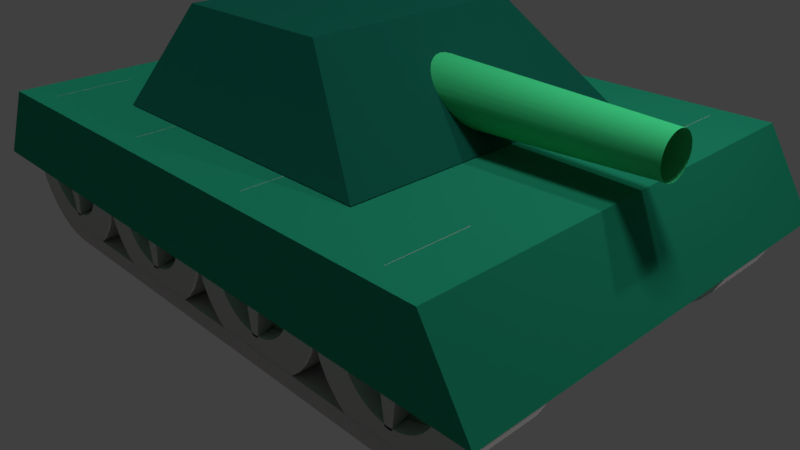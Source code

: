 # Source: tank.blend  (saved by Blender 2.78.0; exported with 4.5.12 LTS)
import bpy
from mathutils import Matrix  # noqa: F401  (used for matrix-valued properties, if any)

bpy.ops.wm.read_factory_settings(use_empty=True)
scene = bpy.context.scene
scene.name = 'Scene'

# ---- collections
col_collection_1 = bpy.data.collections.new('Collection 1'); scene.collection.children.link(col_collection_1)

# ---- materials (node trees are filled in below, after node groups)
mat_material_chassis = bpy.data.materials.new('Material_chassis')
mat_material_chassis.alpha_threshold = 0.0
mat_material_chassis.use_transparent_shadow = False
mat_material_chassis.diffuse_color = (0.01521, 0.2789, 0.1559, 1.0)
mat_material_chassis.specular_color = (0.5, 0.5, 0.5)
mat_material_chassis.roughness = 0.5
mat_material_wheel = bpy.data.materials.new('Material_wheel')
mat_material_wheel.alpha_threshold = 0.0
mat_material_wheel.use_transparent_shadow = False
mat_material_wheel.diffuse_color = (0.5085, 0.4766, 0.4731, 1.0)
mat_material_wheel.specular_color = (0.5, 0.5, 0.5)
mat_material_wheel.roughness = 0.5
mat_material_internal = bpy.data.materials.new('Material_internal')
mat_material_internal.alpha_threshold = 0.0
mat_material_internal.use_transparent_shadow = False
mat_material_internal.diffuse_color = (0.1777, 0.2564, 0.1757, 1.0)
mat_material_internal.roughness = 0.5
mat_material_turret = bpy.data.materials.new('Material_turret')
mat_material_turret.alpha_threshold = 0.0
mat_material_turret.use_transparent_shadow = False
mat_material_turret.diffuse_color = (0.008023, 0.1301, 0.08866, 1.0)
mat_material_turret.roughness = 0.5
mat_material_cannon = bpy.data.materials.new('Material_cannon')
mat_material_cannon.alpha_threshold = 0.0
mat_material_cannon.use_transparent_shadow = False
mat_material_cannon.diffuse_color = (0.06487, 0.8, 0.294, 1.0)
mat_material_cannon.specular_color = (0.5, 0.5, 0.5)
mat_material_cannon.roughness = 0.5

# ---- material node trees

# ---- world
world_world = bpy.data.worlds.new('World'); scene.world = world_world
world_world.color = (0.05088, 0.05088, 0.05088)
world_world.use_sun_shadow = False
world_world.sun_shadow_jitter_overblur = 0.0
world_world.cycles.sampling_method = 'MANUAL'

# ---- cameras
cam_camera_001 = bpy.data.cameras.new('Camera.001')
cam_camera_001.clip_end = 100.0
cam_camera_001.lens = 35.0
cam_camera_001.sensor_width = 32.0
cam_camera_001.sensor_height = 18.0
cam_camera_001.dof.focus_distance = 0.0
cam_camera_001.dof.aperture_fstop = 128.0
cam_camera_001.dof.aperture_blades = 6
cam_camera = bpy.data.cameras.new('Camera')
cam_camera.clip_end = 100.0
cam_camera.lens = 35.0
cam_camera.sensor_width = 32.0
cam_camera.sensor_height = 18.0
cam_camera.ortho_scale = 7.314
cam_camera.dof.focus_distance = 0.0
cam_camera.dof.aperture_fstop = 128.0

# ---- lights
light_lamp = bpy.data.lights.new('Lamp', 'POINT')
light_lamp.transmission_factor = 0.0
light_lamp.cutoff_distance = 30.0
light_lamp.energy = 100.0
light_lamp.shadow_buffer_clip_start = 1.001
light_lamp.shadow_soft_size = 0.1
light_lamp.shadow_maximum_resolution = 0.006
light_lamp.use_absolute_resolution = True
light_hemi_001 = bpy.data.lights.new('Hemi.001', 'SUN')
light_hemi_001.transmission_factor = 0.0
light_hemi_001.angle = 0.1993
light_hemi_001.energy = 1.0
light_hemi_001.shadow_buffer_clip_start = 0.5
light_hemi_001.shadow_soft_size = 0.1
light_hemi_001.shadow_cascade_max_distance = 1000.0
light_hemi = bpy.data.lights.new('Hemi', 'SUN')
light_hemi.transmission_factor = 0.0
light_hemi.angle = 0.1993
light_hemi.energy = 1.0
light_hemi.shadow_buffer_clip_start = 0.5
light_hemi.shadow_soft_size = 0.1
light_hemi.shadow_cascade_max_distance = 1000.0

# ---- meshes
me_cube_003 = bpy.data.meshes.new('Cube.003')
me_cube_003.from_pydata([(-0.9396, -1.0, -1.0), (-0.7872, -1.0, 1.0), (-0.9396, 1.0, -1.0), (-0.7872, 1.0, 1.0), (0.9339, -1.0, -1.0), (0.8028, -1.0, 1.0), (0.9339, 1.0, -1.0), (0.8028, 1.0, 1.0)], [], [(3, 0, 1), (3, 6, 2), (5, 6, 7), (1, 4, 5), (2, 4, 0), (7, 1, 5), (3, 2, 0), (3, 7, 6), (5, 4, 6), (1, 0, 4), (2, 6, 4), (7, 3, 1)])
me_cube_003.materials.append(mat_material_chassis)
me_cube_003.use_remesh_preserve_volume = False
me_cube_003.use_remesh_preserve_attributes = False
me_cube_003.use_mirror_vertex_groups = False
me_cube_003.update()
me_cylinder_001 = bpy.data.meshes.new('Cylinder.001')
me_cylinder_001.from_pydata([(0.0006676, 0.4167, -1.667), (0.0006676, 1.047, 1.667), (0.08196, 0.4087, -1.667), (0.08196, 1.039, 1.667), (0.1601, 0.3849, -1.667), (0.1601, 0.3849, 1.667), (0.2322, 0.3464, -1.667), (0.2322, 0.3464, 1.667), (0.2953, 0.2946, -1.667), (0.2953, 0.2946, 1.667), (0.3471, 0.2315, -1.667), (0.3471, 0.2315, 1.667), (0.3856, 0.1595, -1.667), (0.3856, 0.1595, 1.667), (0.4093, 0.08129, -1.667), (1.04, 0.08129, 1.667), (0.4173, 0.0, -1.667), (1.048, 0.0, 1.667), (0.4093, -0.08129, -1.667), (1.04, -0.08129, 1.667), (0.3856, -0.1595, -1.667), (0.3856, -0.1595, 1.667), (0.3471, -0.2315, -1.667), (0.3471, -0.2315, 1.667), (0.2953, -0.2946, -1.667), (0.2953, -0.2946, 1.667), (0.2322, -0.3464, -1.667), (0.2322, -0.3464, 1.667), (0.1601, -0.3849, -1.667), (0.1601, -0.3849, 1.667), (0.08196, -0.4087, -1.667), (0.08196, -1.039, 1.667), (0.0006675, -0.4167, -1.667), (0.0006675, -1.047, 1.667), (-0.08062, -0.4087, -1.667), (-0.08062, -1.039, 1.667), (-0.1588, -0.3849, -1.667), (-0.1588, -0.3849, 1.667), (-0.2308, -0.3464, -1.667), (-0.2308, -0.3464, 1.667), (-0.294, -0.2946, -1.667), (-0.294, -0.2946, 1.667), (-0.3458, -0.2315, -1.667), (-0.3458, -0.2315, 1.667), (-0.3843, -0.1595, -1.667), (-0.3843, -0.1595, 1.667), (-0.408, -0.08129, -1.667), (-1.038, -0.08129, 1.667), (-0.416, 4.023e-07, -1.667), (-1.046, 4.023e-07, 1.667), (-0.408, 0.08129, -1.667), (-1.038, 0.08129, 1.667), (-0.3843, 0.1595, -1.667), (-0.3843, 0.1595, 1.667), (-0.3458, 0.2315, -1.667), (-0.3458, 0.2315, 1.667), (-0.294, 0.2946, -1.667), (-0.294, 0.2946, 1.667), (-0.2308, 0.3464, -1.667), (-0.2308, 0.3464, 1.667), (-0.1588, 0.385, -1.667), (-0.1588, 0.385, 1.667), (-0.08062, 0.4087, -1.667), (-0.08062, 1.039, 1.667), (0.0, 1.0, -1.0), (0.0, 1.0, 1.0), (0.1951, 0.9808, -1.0), (0.1951, 0.9808, 1.0), (0.3827, 0.9239, -1.0), (0.3827, 0.9239, 1.0), (0.5556, 0.8315, -1.0), (0.5556, 0.8315, 1.0), (0.7071, 0.7071, -1.0), (0.7071, 0.7071, 1.0), (0.8315, 0.5556, -1.0), (0.8315, 0.5556, 1.0), (0.9239, 0.3827, -1.0), (0.9239, 0.3827, 1.0), (0.9808, 0.1951, -1.0), (0.9808, 0.1951, 1.0), (1.0, 0.0, -1.0), (1.0, 0.0, 1.0), (0.9808, -0.1951, -1.0), (0.9808, -0.1951, 1.0), (0.9239, -0.3827, -1.0), (0.9239, -0.3827, 1.0), (0.8315, -0.5556, -1.0), (0.8315, -0.5556, 1.0), (0.7071, -0.7071, -1.0), (0.7071, -0.7071, 1.0), (0.5556, -0.8315, -1.0), (0.5556, -0.8315, 1.0), (0.3827, -0.9239, -1.0), (0.3827, -0.9239, 1.0), (0.1951, -0.9808, -1.0), (0.1951, -0.9808, 1.0), (-3.258e-07, -1.0, -1.0), (-3.258e-07, -1.0, 1.0), (-0.1951, -0.9808, -1.0), (-0.1951, -0.9808, 1.0), (-0.3827, -0.9239, -1.0), (-0.3827, -0.9239, 1.0), (-0.5556, -0.8315, -1.0), (-0.5556, -0.8315, 1.0), (-0.7071, -0.7071, -1.0), (-0.7071, -0.7071, 1.0), (-0.8315, -0.5556, -1.0), (-0.8315, -0.5556, 1.0), (-0.9239, -0.3827, -1.0), (-0.9239, -0.3827, 1.0), (-0.9808, -0.1951, -1.0), (-0.9808, -0.1951, 1.0), (-1.0, 9.656e-07, -1.0), (-1.0, 9.656e-07, 1.0), (-0.9808, 0.1951, -1.0), (-0.9808, 0.1951, 1.0), (-0.9239, 0.3827, -1.0), (-0.9239, 0.3827, 1.0), (-0.8315, 0.5556, -1.0), (-0.8315, 0.5556, 1.0), (-0.7071, 0.7071, -1.0), (-0.7071, 0.7071, 1.0), (-0.5556, 0.8315, -1.0), (-0.5556, 0.8315, 1.0), (-0.3827, 0.9239, -1.0), (-0.3827, 0.9239, 1.0), (-0.1951, 0.9808, -1.0), (-0.1951, 0.9808, 1.0), (0.0, 1.667, -1.667), (0.0, 1.667, 1.667), (0.3252, 1.635, -1.667), (0.3252, 1.635, 1.667), (0.6378, 1.54, -1.667), (0.6378, 1.54, 1.667), (0.926, 1.386, -1.667), (0.926, 1.386, 1.667), (1.179, 1.179, -1.667), (1.179, 1.179, 1.667), (1.386, 0.926, -1.667), (1.386, 0.926, 1.667), (1.54, 0.6378, -1.667), (1.54, 0.6378, 1.667), (1.635, 0.3252, -1.667), (1.635, 0.3252, 1.667), (1.667, 1.258e-07, -1.667), (1.667, 1.258e-07, 1.667), (1.635, -0.3252, -1.667), (1.635, -0.3252, 1.667), (1.54, -0.6378, -1.667), (1.54, -0.6378, 1.667), (1.386, -0.926, -1.667), (1.386, -0.926, 1.667), (1.179, -1.179, -1.667), (1.179, -1.179, 1.667), (0.926, -1.386, -1.667), (0.926, -1.386, 1.667), (0.6378, -1.54, -1.667), (0.6378, -1.54, 1.667), (0.3252, -1.635, -1.667), (0.3252, -1.635, 1.667), (-5.431e-07, -1.667, -1.667), (-5.431e-07, -1.667, 1.667), (-0.3252, -1.635, -1.667), (-0.3252, -1.635, 1.667), (-0.6378, -1.54, -1.667), (-0.6378, -1.54, 1.667), (-0.926, -1.386, -1.667), (-0.926, -1.386, 1.667), (-1.179, -1.179, -1.667), (-1.179, -1.179, 1.667), (-1.386, -0.9259, -1.667), (-1.386, -0.9259, 1.667), (-1.54, -0.6378, -1.667), (-1.54, -0.6378, 1.667), (-1.635, -0.3251, -1.667), (-1.635, -0.3251, 1.667), (-1.667, 1.609e-06, -1.667), (-1.667, 1.609e-06, 1.667), (-1.635, 0.3252, -1.667), (-1.635, 0.3252, 1.667), (-1.54, 0.6378, -1.667), (-1.54, 0.6378, 1.667), (-1.386, 0.926, -1.667), (-1.386, 0.926, 1.667), (-1.179, 1.179, -1.667), (-1.179, 1.179, 1.667), (-0.9259, 1.386, -1.667), (-0.9259, 1.386, 1.667), (-0.6378, 1.54, -1.667), (-0.6378, 1.54, 1.667), (-0.3251, 1.635, -1.667), (-0.3251, 1.635, 1.667), (0.0, 1.0, -1.667), (0.0, 1.0, 1.667), (0.1951, 0.9808, -1.667), (0.1951, 0.9808, 1.667), (0.3827, 0.9239, -1.667), (0.3827, 0.9239, 1.667), (0.5556, 0.8315, -1.667), (0.5556, 0.8315, 1.667), (0.7071, 0.7071, -1.667), (0.7071, 0.7071, 1.667), (0.8315, 0.5556, -1.667), (0.8315, 0.5556, 1.667), (0.9239, 0.3827, -1.667), (0.9239, 0.3827, 1.667), (0.9808, 0.1951, -1.667), (0.9808, 0.1951, 1.667), (1.0, 1.258e-07, -1.667), (1.0, 1.258e-07, 1.667), (0.9808, -0.1951, -1.667), (0.9808, -0.1951, 1.667), (0.9239, -0.3827, -1.667), (0.9239, -0.3827, 1.667), (0.8315, -0.5556, -1.667), (0.8315, -0.5556, 1.667), (0.7071, -0.7071, -1.667), (0.7071, -0.7071, 1.667), (0.5556, -0.8315, -1.667), (0.5556, -0.8315, 1.667), (0.3827, -0.9239, -1.667), (0.3827, -0.9239, 1.667), (0.1951, -0.9808, -1.667), (0.1951, -0.9808, 1.667), (-5.431e-07, -1.0, -1.667), (-5.431e-07, -1.0, 1.667), (-0.1951, -0.9808, -1.667), (-0.1951, -0.9808, 1.667), (-0.3827, -0.9239, -1.667), (-0.3827, -0.9239, 1.667), (-0.5556, -0.8315, -1.667), (-0.5556, -0.8315, 1.667), (-0.7071, -0.7071, -1.667), (-0.7071, -0.7071, 1.667), (-0.8315, -0.5556, -1.667), (-0.8315, -0.5556, 1.667), (-0.9239, -0.3827, -1.667), (-0.9239, -0.3827, 1.667), (-0.9808, -0.1951, -1.667), (-0.9808, -0.1951, 1.667), (-1.0, 1.609e-06, -1.667), (-1.0, 1.609e-06, 1.667), (-0.9808, 0.1951, -1.667), (-0.9808, 0.1951, 1.667), (-0.9239, 0.3827, -1.667), (-0.9239, 0.3827, 1.667), (-0.8315, 0.5556, -1.667), (-0.8315, 0.5556, 1.667), (-0.7071, 0.7071, -1.667), (-0.7071, 0.7071, 1.667), (-0.5556, 0.8315, -1.667), (-0.5556, 0.8315, 1.667), (-0.3827, 0.9239, -1.667), (-0.3827, 0.9239, 1.667), (-0.1951, 0.9808, -1.667), (-0.1951, 0.9808, 1.667)], [], [(0, 3, 2), (2, 5, 4), (5, 6, 4), (7, 8, 6), (9, 10, 8), (11, 12, 10), (13, 14, 12), (15, 16, 14), (16, 19, 18), (18, 21, 20), (21, 22, 20), (23, 24, 22), (25, 26, 24), (27, 28, 26), (29, 30, 28), (31, 32, 30), (32, 35, 34), (34, 37, 36), (37, 38, 36), (39, 40, 38), (41, 42, 40), (43, 44, 42), (45, 46, 44), (47, 48, 46), (48, 51, 50), (50, 53, 52), (53, 54, 52), (55, 56, 54), (57, 58, 56), (59, 60, 58), (37, 21, 5), (61, 62, 60), (63, 0, 62), (30, 46, 14), (65, 66, 64), (67, 68, 66), (69, 70, 68), (71, 72, 70), (73, 74, 72), (75, 76, 74), (77, 78, 76), (79, 80, 78), (81, 82, 80), (83, 84, 82), (85, 86, 84), (87, 88, 86), (89, 90, 88), (91, 92, 90), (93, 94, 92), (95, 96, 94), (97, 98, 96), (99, 100, 98), (101, 102, 100), (103, 104, 102), (105, 106, 104), (107, 108, 106), (109, 110, 108), (111, 112, 110), (113, 114, 112), (115, 116, 114), (117, 118, 116), (119, 120, 118), (121, 122, 120), (123, 124, 122), (125, 126, 124), (127, 64, 126), (94, 110, 78), (129, 130, 128), (131, 132, 130), (133, 134, 132), (135, 136, 134), (137, 138, 136), (139, 140, 138), (141, 142, 140), (143, 144, 142), (145, 146, 144), (147, 148, 146), (149, 150, 148), (151, 152, 150), (153, 154, 152), (155, 156, 154), (157, 158, 156), (159, 160, 158), (161, 162, 160), (163, 164, 162), (165, 166, 164), (167, 168, 166), (169, 170, 168), (171, 172, 170), (173, 174, 172), (175, 176, 174), (177, 178, 176), (179, 180, 178), (181, 182, 180), (183, 184, 182), (185, 186, 184), (187, 188, 186), (189, 190, 188), (191, 128, 190), (195, 192, 194), (197, 194, 196), (199, 196, 198), (201, 198, 200), (203, 200, 202), (205, 202, 204), (207, 204, 206), (209, 206, 208), (211, 208, 210), (213, 210, 212), (215, 212, 214), (217, 214, 216), (219, 216, 218), (221, 218, 220), (223, 220, 222), (225, 222, 224), (227, 224, 226), (229, 226, 228), (231, 228, 230), (233, 230, 232), (235, 232, 234), (237, 234, 236), (239, 236, 238), (241, 238, 240), (243, 240, 242), (245, 242, 244), (247, 244, 246), (249, 246, 248), (251, 248, 250), (253, 250, 252), (255, 252, 254), (193, 254, 192), (128, 194, 192), (129, 195, 131), (130, 196, 194), (131, 197, 133), (132, 198, 196), (133, 199, 135), (134, 200, 198), (135, 201, 137), (138, 200, 136), (139, 201, 203), (140, 202, 138), (141, 203, 205), (142, 204, 140), (143, 205, 207), (144, 206, 142), (145, 207, 209), (144, 210, 208), (145, 211, 147), (146, 212, 210), (147, 213, 149), (148, 214, 212), (149, 215, 151), (150, 216, 214), (151, 217, 153), (154, 216, 152), (155, 217, 219), (156, 218, 154), (157, 219, 221), (158, 220, 156), (159, 221, 223), (158, 224, 222), (159, 225, 161), (162, 224, 160), (163, 225, 227), (162, 228, 226), (163, 229, 165), (164, 230, 228), (165, 231, 167), (166, 232, 230), (167, 233, 169), (170, 232, 168), (171, 233, 235), (172, 234, 170), (173, 235, 237), (174, 236, 172), (175, 237, 239), (174, 240, 238), (175, 241, 177), (178, 240, 176), (179, 241, 243), (178, 244, 242), (179, 245, 181), (182, 244, 180), (183, 245, 247), (182, 248, 246), (183, 249, 185), (186, 248, 184), (187, 249, 251), (188, 250, 186), (189, 251, 253), (190, 252, 188), (191, 253, 255), (128, 254, 190), (129, 255, 193), (0, 1, 3), (2, 3, 5), (5, 7, 6), (7, 9, 8), (9, 11, 10), (11, 13, 12), (13, 15, 14), (15, 17, 16), (16, 17, 19), (18, 19, 21), (21, 23, 22), (23, 25, 24), (25, 27, 26), (27, 29, 28), (29, 31, 30), (31, 33, 32), (32, 33, 35), (34, 35, 37), (37, 39, 38), (39, 41, 40), (41, 43, 42), (43, 45, 44), (45, 47, 46), (47, 49, 48), (48, 49, 51), (50, 51, 53), (53, 55, 54), (55, 57, 56), (57, 59, 58), (59, 61, 60), (5, 3, 1), (1, 63, 61), (61, 59, 57), (57, 55, 53), (53, 51, 49), (49, 47, 45), (45, 43, 41), (41, 39, 45), (37, 35, 33), (33, 31, 29), (29, 27, 25), (25, 23, 21), (21, 19, 17), (17, 15, 13), (13, 11, 9), (9, 7, 5), (5, 1, 61), (61, 57, 5), (53, 49, 45), (45, 39, 37), (37, 33, 29), (29, 25, 37), (21, 17, 13), (13, 9, 5), (5, 57, 53), (53, 45, 37), (37, 25, 21), (21, 13, 5), (5, 53, 37), (61, 63, 62), (63, 1, 0), (62, 0, 2), (2, 4, 6), (6, 8, 10), (10, 12, 6), (14, 16, 18), (18, 20, 14), (22, 24, 26), (26, 28, 30), (30, 32, 34), (34, 36, 30), (38, 40, 42), (42, 44, 38), (46, 48, 54), (50, 52, 54), (54, 56, 62), (58, 60, 62), (62, 2, 6), (6, 12, 14), (14, 20, 22), (22, 26, 30), (30, 36, 38), (38, 44, 46), (48, 50, 54), (56, 58, 62), (62, 6, 14), (14, 22, 30), (30, 38, 46), (46, 54, 62), (62, 14, 46), (65, 67, 66), (67, 69, 68), (69, 71, 70), (71, 73, 72), (73, 75, 74), (75, 77, 76), (77, 79, 78), (79, 81, 80), (81, 83, 82), (83, 85, 84), (85, 87, 86), (87, 89, 88), (89, 91, 90), (91, 93, 92), (93, 95, 94), (95, 97, 96), (97, 99, 98), (99, 101, 100), (101, 103, 102), (103, 105, 104), (105, 107, 106), (107, 109, 108), (109, 111, 110), (111, 113, 112), (113, 115, 114), (115, 117, 116), (117, 119, 118), (119, 121, 120), (121, 123, 122), (123, 125, 124), (125, 127, 126), (127, 65, 64), (126, 64, 66), (66, 68, 70), (70, 72, 74), (74, 76, 70), (78, 80, 82), (82, 84, 78), (86, 88, 94), (90, 92, 94), (94, 96, 98), (98, 100, 102), (102, 104, 106), (106, 108, 110), (110, 112, 114), (114, 116, 118), (118, 120, 126), (122, 124, 126), (126, 66, 78), (70, 76, 78), (78, 84, 86), (88, 90, 94), (94, 98, 110), (102, 106, 110), (110, 114, 126), (120, 122, 126), (66, 70, 78), (78, 86, 94), (98, 102, 110), (114, 118, 126), (126, 78, 110), (129, 131, 130), (131, 133, 132), (133, 135, 134), (135, 137, 136), (137, 139, 138), (139, 141, 140), (141, 143, 142), (143, 145, 144), (145, 147, 146), (147, 149, 148), (149, 151, 150), (151, 153, 152), (153, 155, 154), (155, 157, 156), (157, 159, 158), (159, 161, 160), (161, 163, 162), (163, 165, 164), (165, 167, 166), (167, 169, 168), (169, 171, 170), (171, 173, 172), (173, 175, 174), (175, 177, 176), (177, 179, 178), (179, 181, 180), (181, 183, 182), (183, 185, 184), (185, 187, 186), (187, 189, 188), (189, 191, 190), (191, 129, 128), (195, 193, 192), (197, 195, 194), (199, 197, 196), (201, 199, 198), (203, 201, 200), (205, 203, 202), (207, 205, 204), (209, 207, 206), (211, 209, 208), (213, 211, 210), (215, 213, 212), (217, 215, 214), (219, 217, 216), (221, 219, 218), (223, 221, 220), (225, 223, 222), (227, 225, 224), (229, 227, 226), (231, 229, 228), (233, 231, 230), (235, 233, 232), (237, 235, 234), (239, 237, 236), (241, 239, 238), (243, 241, 240), (245, 243, 242), (247, 245, 244), (249, 247, 246), (251, 249, 248), (253, 251, 250), (255, 253, 252), (193, 255, 254), (128, 130, 194), (129, 193, 195), (130, 132, 196), (131, 195, 197), (132, 134, 198), (133, 197, 199), (134, 136, 200), (135, 199, 201), (138, 202, 200), (139, 137, 201), (140, 204, 202), (141, 139, 203), (142, 206, 204), (143, 141, 205), (144, 208, 206), (145, 143, 207), (144, 146, 210), (145, 209, 211), (146, 148, 212), (147, 211, 213), (148, 150, 214), (149, 213, 215), (150, 152, 216), (151, 215, 217), (154, 218, 216), (155, 153, 217), (156, 220, 218), (157, 155, 219), (158, 222, 220), (159, 157, 221), (158, 160, 224), (159, 223, 225), (162, 226, 224), (163, 161, 225), (162, 164, 228), (163, 227, 229), (164, 166, 230), (165, 229, 231), (166, 168, 232), (167, 231, 233), (170, 234, 232), (171, 169, 233), (172, 236, 234), (173, 171, 235), (174, 238, 236), (175, 173, 237), (174, 176, 240), (175, 239, 241), (178, 242, 240), (179, 177, 241), (178, 180, 244), (179, 243, 245), (182, 246, 244), (183, 181, 245), (182, 184, 248), (183, 247, 249), (186, 250, 248), (187, 185, 249), (188, 252, 250), (189, 187, 251), (190, 254, 252), (191, 189, 253), (128, 192, 254), (129, 191, 255), (101, 85, 117), (69, 67, 65), (65, 127, 69), (125, 123, 121), (121, 119, 117), (117, 115, 113), (113, 111, 117), (109, 107, 101), (105, 103, 101), (101, 99, 97), (97, 95, 93), (93, 91, 89), (89, 87, 85), (85, 83, 81), (81, 79, 85), (77, 75, 73), (73, 71, 69), (69, 127, 125), (125, 121, 69), (117, 111, 109), (107, 105, 101), (101, 97, 85), (93, 89, 85), (85, 79, 77), (77, 73, 85), (69, 121, 117), (117, 109, 101), (97, 93, 85), (85, 73, 69), (69, 117, 85)])
me_cylinder_001.polygons.foreach_set('material_index', [0, 0, 0, 0, 0, 0, 0, 0, 0, 0, 0, 0, 0, 0, 0, 0, 0, 0, 0, 0, 0, 0, 0, 0, 0, 0, 0, 0, 0, 0, 0, 0, 0, 0, 0, 0, 0, 0, 0, 0, 0, 0, 0, 0, 0, 0, 0, 0, 0, 0, 0, 0, 0, 0, 0, 0, 0, 0, 0, 0, 0, 0, 0, 0, 0, 0, 0, 0, 0, 0, 0, 0, 0, 0, 0, 0, 0, 0, 0, 0, 0, 0, 0, 0, 0, 0, 0, 0, 0, 0, 0, 0, 0, 0, 0, 0, 0, 0, 0, 0, 0, 0, 0, 0, 0, 0, 0, 0, 0, 0, 0, 0, 0, 0, 0, 0, 0, 0, 0, 0, 0, 0, 0, 0, 0, 0, 0, 0, 0, 0, 0, 0, 0, 0, 0, 0, 0, 0, 0, 0, 0, 0, 0, 0, 0, 0, 0, 0, 0, 0, 0, 0, 0, 0, 0, 0, 0, 0, 0, 0, 0, 0, 0, 0, 0, 0, 0, 0, 0, 0, 0, 0, 0, 0, 0, 0, 0, 0, 0, 0, 0, 0, 0, 0, 0, 0, 0, 0, 0, 0, 0, 0, 0, 0, 0, 0, 0, 0, 0, 0, 0, 0, 0, 0, 0, 0, 0, 0, 0, 0, 0, 0, 0, 0, 0, 0, 0, 0, 0, 0, 0, 0, 0, 0, 0, 0, 0, 0, 0, 0, 0, 0, 0, 0, 0, 0, 0, 0, 0, 0, 0, 0, 0, 0, 0, 0, 0, 0, 0, 0, 0, 0, 0, 0, 0, 0, 0, 0, 0, 0, 0, 0, 0, 0, 0, 0, 0, 0, 0, 0, 0, 0, 0, 0, 0, 0, 0, 0, 0, 0, 0, 0, 0, 0, 0, 0, 0, 0, 0, 0, 0, 0, 0, 0, 0, 0, 0, 0, 0, 0, 0, 0, 0, 0, 0, 0, 0, 0, 0, 0, 0, 0, 0, 0, 0, 0, 0, 0, 0, 0, 0, 0, 0, 0, 0, 0, 0, 0, 0, 0, 0, 0, 0, 0, 0, 0, 0, 0, 0, 0, 0, 0, 0, 0, 0, 0, 0, 0, 0, 0, 0, 0, 0, 0, 0, 0, 0, 0, 0, 0, 0, 0, 0, 0, 0, 0, 0, 0, 0, 0, 0, 0, 0, 0, 0, 0, 0, 0, 0, 0, 0, 0, 0, 0, 0, 0, 0, 0, 0, 0, 0, 0, 0, 0, 0, 0, 0, 0, 0, 0, 0, 0, 0, 0, 0, 0, 0, 0, 0, 0, 0, 0, 0, 0, 0, 0, 0, 0, 0, 0, 0, 0, 0, 0, 0, 0, 0, 0, 0, 0, 0, 0, 0, 0, 0, 0, 0, 0, 0, 0, 0, 0, 0, 0, 0, 0, 0, 0, 0, 0, 0, 0, 0, 0, 0, 0, 0, 0, 0, 0, 0, 0, 0, 0, 0, 0, 0, 0, 0, 0, 0, 0, 0, 0, 1, 1, 1, 1, 1, 1, 1, 1, 1, 1, 1, 1, 1, 1, 1, 1, 1, 1, 1, 1, 1, 1, 1, 1, 1, 1, 1, 1, 1, 1])
me_cylinder_001.materials.append(mat_material_wheel)
me_cylinder_001.materials.append(mat_material_internal)
me_cylinder_001.use_remesh_preserve_volume = False
me_cylinder_001.use_remesh_preserve_attributes = False
me_cylinder_001.use_mirror_vertex_groups = False
me_cylinder_001.update()
me_cube_001 = bpy.data.meshes.new('Cube.001')
me_cube_001.from_pydata([(-1.0, -1.0, -1.0), (-0.7, -0.7, 1.0), (-1.0, 1.0, -1.0), (-0.7, 0.7, 1.0), (1.0, -1.0, -1.0), (0.4, -0.7, 1.0), (1.0, 1.0, -1.0), (0.4, 0.7, 1.0)], [], [(3, 0, 1), (7, 2, 3), (5, 6, 7), (5, 0, 4), (2, 4, 0), (7, 1, 5), (3, 2, 0), (7, 6, 2), (5, 4, 6), (5, 1, 0), (2, 6, 4), (7, 3, 1)])
me_cube_001.materials.append(mat_material_turret)
me_cube_001.use_remesh_preserve_volume = False
me_cube_001.use_remesh_preserve_attributes = False
me_cube_001.use_mirror_vertex_groups = False
me_cube_001.update()
me_cone_003 = bpy.data.meshes.new('Cone.003')
me_cone_003.from_pydata([(-4.768e-07, 0.8, 2.384e-07), (-4.768e-07, 0.5, 5.0), (0.1561, 0.7846, 2.384e-07), (0.09754, 0.4904, 5.0), (0.3061, 0.7391, 2.384e-07), (0.1913, 0.4619, 5.0), (0.4445, 0.6652, 2.384e-07), (0.2778, 0.4157, 5.0), (0.5657, 0.5657, 2.384e-07), (0.3536, 0.3536, 5.0), (0.6652, 0.4445, 2.384e-07), (0.4157, 0.2778, 5.0), (0.7391, 0.3061, 2.384e-07), (0.4619, 0.1913, 5.0), (0.7846, 0.1561, 2.384e-07), (0.4904, 0.09755, 5.0), (0.8, 0.0, 2.384e-07), (0.5, 0.0, 5.0), (0.7846, -0.1561, 2.384e-07), (0.4904, -0.09755, 5.0), (0.7391, -0.3061, 2.384e-07), (0.4619, -0.1913, 5.0), (0.6652, -0.4445, 2.384e-07), (0.4157, -0.2778, 5.0), (0.5657, -0.5657, 2.384e-07), (0.3536, -0.3536, 5.0), (0.4445, -0.6652, 2.384e-07), (0.2778, -0.4157, 5.0), (0.3061, -0.7391, 2.384e-07), (0.1913, -0.4619, 5.0), (0.1561, -0.7846, 2.384e-07), (0.09754, -0.4904, 5.0), (-7.375e-07, -0.8, 2.384e-07), (-6.398e-07, -0.5, 5.0), (-0.1561, -0.7846, 2.384e-07), (-0.09755, -0.4904, 5.0), (-0.3061, -0.7391, 2.384e-07), (-0.1913, -0.4619, 5.0), (-0.4445, -0.6652, 2.384e-07), (-0.2778, -0.4157, 5.0), (-0.5657, -0.5657, 2.384e-07), (-0.3536, -0.3536, 5.0), (-0.6652, -0.4445, 2.384e-07), (-0.4157, -0.2778, 5.0), (-0.7391, -0.3061, 2.384e-07), (-0.4619, -0.1913, 5.0), (-0.7846, -0.1561, 2.384e-07), (-0.4904, -0.09754, 5.0), (-0.8, 7.725e-07, 2.384e-07), (-0.5, 4.828e-07, 5.0), (-0.7846, 0.1561, 2.384e-07), (-0.4904, 0.09755, 5.0), (-0.7391, 0.3061, 2.384e-07), (-0.4619, 0.1913, 5.0), (-0.6652, 0.4445, 2.384e-07), (-0.4157, 0.2778, 5.0), (-0.5657, 0.5657, 2.384e-07), (-0.3536, 0.3536, 5.0), (-0.4445, 0.6652, 2.384e-07), (-0.2778, 0.4157, 5.0), (-0.3061, 0.7391, 2.384e-07), (-0.1913, 0.4619, 5.0), (-0.1561, 0.7846, 2.384e-07), (-0.09754, 0.4904, 5.0)], [], [(1, 2, 0), (3, 4, 2), (5, 6, 4), (7, 8, 6), (9, 10, 8), (11, 12, 10), (13, 14, 12), (15, 16, 14), (17, 18, 16), (19, 20, 18), (21, 22, 20), (23, 24, 22), (25, 26, 24), (27, 28, 26), (29, 30, 28), (31, 32, 30), (33, 34, 32), (35, 36, 34), (37, 38, 36), (39, 40, 38), (41, 42, 40), (43, 44, 42), (45, 46, 44), (47, 48, 46), (49, 50, 48), (51, 52, 50), (53, 54, 52), (55, 56, 54), (57, 58, 56), (59, 60, 58), (61, 62, 60), (63, 0, 62), (30, 46, 62), (1, 3, 2), (3, 5, 4), (5, 7, 6), (7, 9, 8), (9, 11, 10), (11, 13, 12), (13, 15, 14), (15, 17, 16), (17, 19, 18), (19, 21, 20), (21, 23, 22), (23, 25, 24), (25, 27, 26), (27, 29, 28), (29, 31, 30), (31, 33, 32), (33, 35, 34), (35, 37, 36), (37, 39, 38), (39, 41, 40), (41, 43, 42), (43, 45, 44), (45, 47, 46), (47, 49, 48), (49, 51, 50), (51, 53, 52), (53, 55, 54), (55, 57, 56), (57, 59, 58), (59, 61, 60), (61, 63, 62), (63, 1, 0), (62, 0, 2), (2, 4, 6), (6, 8, 10), (10, 12, 6), (14, 16, 18), (18, 20, 14), (22, 24, 26), (26, 28, 30), (30, 32, 34), (34, 36, 38), (38, 40, 42), (42, 44, 46), (46, 48, 50), (50, 52, 46), (54, 56, 58), (58, 60, 54), (62, 2, 6), (6, 12, 14), (14, 20, 22), (22, 26, 30), (30, 34, 38), (38, 42, 46), (46, 52, 54), (54, 60, 62), (62, 6, 14), (14, 22, 62), (30, 38, 46), (46, 54, 62), (62, 22, 30)])
me_cone_003.polygons.foreach_set('use_smooth', [True] * 94)
me_cone_003.materials.append(mat_material_cannon)
me_cone_003.use_remesh_preserve_volume = False
me_cone_003.use_remesh_preserve_attributes = False
me_cone_003.use_mirror_vertex_groups = False
me_cone_003.update()
me_cube_002 = bpy.data.meshes.new('Cube.002')
me_cube_002.from_pydata([(-1.0, -1.0, -1.0), (-1.0, -1.0, 1.0), (-1.0, 1.0, -1.0), (-1.0, 1.0, 1.0), (1.0, -1.0, -1.0), (1.0, -1.0, 1.0), (1.0, 1.0, -1.0), (1.0, 1.0, 1.0)], [], [(3, 0, 1), (7, 2, 3), (5, 6, 7), (1, 4, 5), (2, 4, 0), (7, 1, 5), (3, 2, 0), (7, 6, 2), (5, 4, 6), (1, 0, 4), (2, 6, 4), (7, 3, 1)])
me_cube_002.materials.append(None)
me_cube_002.use_remesh_preserve_volume = False
me_cube_002.use_remesh_preserve_attributes = False
me_cube_002.use_mirror_vertex_groups = False
me_cube_002.update()

# ---- objects
ob_chassis = bpy.data.objects.new('Chassis', me_cube_003)
ob_wheel_right4 = bpy.data.objects.new('wheel_right4', me_cylinder_001)
ob_wheel_right3 = bpy.data.objects.new('wheel_right3', me_cylinder_001)
ob_wheel_right2 = bpy.data.objects.new('wheel_right2', me_cylinder_001)
ob_wheel_right1 = bpy.data.objects.new('wheel_right1', me_cylinder_001)
ob_whell_left4 = bpy.data.objects.new('whell_left4', me_cylinder_001)
ob_wheel_left3 = bpy.data.objects.new('wheel_left3', me_cylinder_001)
ob_wheel_left2 = bpy.data.objects.new('wheel_left2', me_cylinder_001)
ob_turret = bpy.data.objects.new('Turret', me_cube_001)
ob_cannon = bpy.data.objects.new('Cannon', me_cone_003)
ob_track_left = bpy.data.objects.new('track_left', me_cube_002)
ob_track_right = bpy.data.objects.new('track_right', me_cube_002)
ob_wheel_left1 = bpy.data.objects.new('wheel_left1', me_cylinder_001)
ob_lamp = bpy.data.objects.new('Lamp', light_lamp)
ob_camera_001 = bpy.data.objects.new('Camera.001', cam_camera_001)
ob_hemi_001 = bpy.data.objects.new('Hemi.001', light_hemi_001)
ob_hemi = bpy.data.objects.new('Hemi', light_hemi)
ob_camera = bpy.data.objects.new('Camera', cam_camera)

# ---- transforms, parenting, visibility, modifiers, constraints
ob_chassis.location = (0.0, 0.0, 1.5)
ob_chassis.scale = (4.5, 2.75, 0.5)
ob_chassis.lineart.crease_threshold = 0.0
ob_wheel_right4.parent = ob_chassis
ob_wheel_right4.location = (-0.6667, -0.7273, -1.0)
ob_wheel_right4.rotation_euler = (1.571, -0.0, 0.0)
ob_wheel_right4.scale = (0.1333, 1.2, 0.1091)
ob_wheel_right4.lineart.crease_threshold = 0.0
ob_wheel_right3.parent = ob_chassis
ob_wheel_right3.location = (-0.2222, -0.7273, -1.0)
ob_wheel_right3.rotation_euler = (1.571, -0.0, 0.0)
ob_wheel_right3.scale = (0.1333, 1.2, 0.1091)
ob_wheel_right3.lineart.crease_threshold = 0.0
ob_wheel_right2.parent = ob_chassis
ob_wheel_right2.location = (0.2222, -0.7273, -1.0)
ob_wheel_right2.rotation_euler = (1.571, -0.0, 0.0)
ob_wheel_right2.scale = (0.1333, 1.2, 0.1091)
ob_wheel_right2.lineart.crease_threshold = 0.0
ob_wheel_right1.parent = ob_chassis
ob_wheel_right1.location = (0.6667, -0.7273, -1.0)
ob_wheel_right1.rotation_euler = (1.571, -0.0, 0.0)
ob_wheel_right1.scale = (0.1333, 1.2, 0.1091)
ob_wheel_right1.lineart.crease_threshold = 0.0
ob_whell_left4.parent = ob_chassis
ob_whell_left4.location = (-0.6667, 0.7273, -1.0)
ob_whell_left4.rotation_euler = (-1.571, 0.0, 0.0)
ob_whell_left4.scale = (0.1333, 1.2, 0.1091)
ob_whell_left4.lineart.crease_threshold = 0.0
ob_wheel_left3.parent = ob_chassis
ob_wheel_left3.location = (-0.2222, 0.7273, -1.0)
ob_wheel_left3.rotation_euler = (-1.571, 0.0, 0.0)
ob_wheel_left3.scale = (0.1333, 1.2, 0.1091)
ob_wheel_left3.lineart.crease_threshold = 0.0
ob_wheel_left2.parent = ob_chassis
ob_wheel_left2.location = (0.2222, 0.7273, -1.0)
ob_wheel_left2.rotation_euler = (-1.571, 0.0, 0.0)
ob_wheel_left2.scale = (0.1333, 1.2, 0.1091)
ob_wheel_left2.lineart.crease_threshold = 0.0
ob_turret.parent = ob_chassis
ob_turret.location = (0.0, 0.0, 2.22)
ob_turret.scale = (0.4444, 0.7273, 1.2)
ob_turret.lineart.crease_threshold = 0.0
ob_cannon.parent = ob_turret
ob_cannon.location = (-1.192e-07, 0.0, -0.1833)
ob_cannon.rotation_euler = (-0.0, 1.571, 0.0)
ob_cannon.scale = (0.8333, 0.25, 0.4)
ob_cannon.lineart.crease_threshold = 0.0
ob_track_left.parent = ob_chassis
ob_track_left.location = (0.0, 0.7273, -2.8)
ob_track_left.scale = (0.6667, 0.1818, 0.2)
ob_track_left.lineart.crease_threshold = 0.0
ob_track_left.material_slots[0].link = 'OBJECT'; ob_track_left.material_slots[0].material = mat_material_wheel
ob_track_right.parent = ob_chassis
ob_track_right.location = (0.0, -0.7273, -2.8)
ob_track_right.scale = (0.6667, 0.1818, 0.2)
ob_track_right.lineart.crease_threshold = 0.0
ob_track_right.material_slots[0].link = 'OBJECT'; ob_track_right.material_slots[0].material = mat_material_wheel
ob_wheel_left1.parent = ob_chassis
ob_wheel_left1.location = (0.6667, 0.7273, -1.0)
ob_wheel_left1.rotation_euler = (-1.571, 0.0, 0.0)
ob_wheel_left1.scale = (0.1333, 1.2, 0.1091)
ob_wheel_left1.lineart.crease_threshold = 0.0
ob_lamp.location = (4.076, 1.005, 5.904)
ob_lamp.rotation_euler = (0.6503, 0.05522, 1.866)
ob_lamp.lineart.crease_threshold = 0.0
ob_camera_001.location = (7.481, -6.508, 5.344)
ob_camera_001.rotation_euler = (1.109, 0.01082, 0.8149)
ob_camera_001.scale = (1.0, 1.0, 1.0)
ob_camera_001.lineart.crease_threshold = 0.0
ob_hemi_001.location = (0.0, 0.0, -10.0)
ob_hemi_001.rotation_euler = (3.142, -0.0, 0.0)
ob_hemi_001.lineart.crease_threshold = 0.0
ob_hemi.location = (0.0, 0.0, 10.0)
ob_hemi.lineart.crease_threshold = 0.0
ob_camera.location = (7.481, -6.508, 5.344)
ob_camera.rotation_euler = (1.109, 0.01082, 0.8149)
ob_camera.lock_rotations_4d = False
ob_camera.empty_display_type = 'ARROWS'
ob_camera.color = (0.0, 0.0, 0.0, 0.0)
ob_camera.display_type = 'WIRE'
ob_camera.lineart.crease_threshold = 0.0

# ---- collection membership
col_collection_1.objects.link(ob_chassis)
col_collection_1.objects.link(ob_wheel_right4)
col_collection_1.objects.link(ob_wheel_right3)
col_collection_1.objects.link(ob_wheel_right2)
col_collection_1.objects.link(ob_wheel_right1)
col_collection_1.objects.link(ob_whell_left4)
col_collection_1.objects.link(ob_wheel_left3)
col_collection_1.objects.link(ob_wheel_left2)
col_collection_1.objects.link(ob_turret)
col_collection_1.objects.link(ob_cannon)
col_collection_1.objects.link(ob_track_left)
col_collection_1.objects.link(ob_track_right)
col_collection_1.objects.link(ob_wheel_left1)
col_collection_1.objects.link(ob_lamp)
col_collection_1.objects.link(ob_camera_001)
col_collection_1.objects.link(ob_hemi_001)
col_collection_1.objects.link(ob_hemi)
col_collection_1.objects.link(ob_camera)

# ---- scene / render settings (as saved in the file)
scene.camera = ob_camera
scene.frame_start = 1; scene.frame_end = 250; scene.frame_set(1)
scene.render.engine = 'BLENDER_EEVEE_NEXT'
scene.render.resolution_percentage = 50
scene.render.dither_intensity = 0.0
scene.cycles.use_denoising = False
scene.cycles.samples = 128
scene.cycles.sampling_pattern = 'TABULATED_SOBOL'
scene.cycles.light_sampling_threshold = 0.0
scene.cycles.use_adaptive_sampling = False
scene.cycles.use_light_tree = False
scene.cycles.blur_glossy = 0.0
scene.cycles.sample_clamp_indirect = 0.0
scene.view_settings.view_transform = 'Standard'
bpy.context.view_layer.update()
